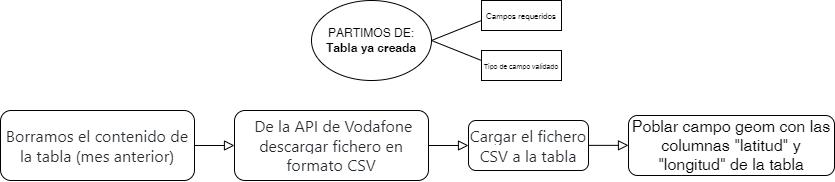

The diagram above was exported from draw.io. Its source (the exported page's mxGraphModel, read from the mxfile embedded in the PNG):
<mxGraphModel dx="1673" dy="908" grid="1" gridSize="10" guides="1" tooltips="1" connect="1" arrows="1" fold="1" page="1" pageScale="1" pageWidth="827" pageHeight="1169" math="0" shadow="0">
  <root>
    <mxCell id="WIyWlLk6GJQsqaUBKTNV-0" />
    <mxCell id="WIyWlLk6GJQsqaUBKTNV-1" parent="WIyWlLk6GJQsqaUBKTNV-0" />
    <mxCell id="WIyWlLk6GJQsqaUBKTNV-2" value="" style="rounded=0;html=1;jettySize=auto;orthogonalLoop=1;fontSize=11;endArrow=block;endFill=0;endSize=8;strokeWidth=1;shadow=0;labelBackgroundColor=none;edgeStyle=orthogonalEdgeStyle;" parent="WIyWlLk6GJQsqaUBKTNV-1" source="WIyWlLk6GJQsqaUBKTNV-3" target="WIyWlLk6GJQsqaUBKTNV-7" edge="1">
      <mxGeometry relative="1" as="geometry">
        <mxPoint x="738" y="245" as="targetPoint" />
      </mxGeometry>
    </mxCell>
    <mxCell id="WIyWlLk6GJQsqaUBKTNV-3" value="&lt;span style=&quot;color: rgb(36, 41, 47); font-family: -apple-system, BlinkMacSystemFont, &amp;quot;Segoe UI&amp;quot;, Helvetica, Arial, sans-serif, &amp;quot;Apple Color Emoji&amp;quot;, &amp;quot;Segoe UI Emoji&amp;quot;; font-size: 16px; text-align: start; background-color: rgb(255, 255, 255);&quot;&gt;&amp;nbsp;De la API de Vodafone descargar fichero en formato CSV&lt;/span&gt;" style="rounded=1;whiteSpace=wrap;html=1;fontSize=12;glass=0;strokeWidth=1;shadow=0;" parent="WIyWlLk6GJQsqaUBKTNV-1" vertex="1">
      <mxGeometry x="500" y="130" width="194" height="70" as="geometry" />
    </mxCell>
    <mxCell id="WIyWlLk6GJQsqaUBKTNV-7" value="&lt;span style=&quot;color: rgb(36, 41, 47); font-family: -apple-system, BlinkMacSystemFont, &amp;quot;Segoe UI&amp;quot;, Helvetica, Arial, sans-serif, &amp;quot;Apple Color Emoji&amp;quot;, &amp;quot;Segoe UI Emoji&amp;quot;; font-size: 16px; text-align: start; background-color: rgb(255, 255, 255);&quot;&gt;Cargar el fichero CSV a la tabla&lt;/span&gt;" style="rounded=1;whiteSpace=wrap;html=1;fontSize=12;glass=0;strokeWidth=1;shadow=0;" parent="WIyWlLk6GJQsqaUBKTNV-1" vertex="1">
      <mxGeometry x="734" y="140" width="120" height="50" as="geometry" />
    </mxCell>
    <mxCell id="dSTZGPqrwVJC1YuezCt9-1" value="&lt;font style=&quot;font-size: 16px;&quot;&gt;Poblar campo geom con las columnas &quot;latitud&quot; y &quot;longitud&quot; de la tabla&lt;/font&gt;" style="rounded=1;whiteSpace=wrap;html=1;fontSize=12;glass=0;strokeWidth=1;shadow=0;" vertex="1" parent="WIyWlLk6GJQsqaUBKTNV-1">
      <mxGeometry x="894" y="135" width="206" height="60" as="geometry" />
    </mxCell>
    <mxCell id="dSTZGPqrwVJC1YuezCt9-2" value="PARTIMOS DE:&lt;br&gt;&lt;b&gt;Tabla ya creada&lt;/b&gt;" style="ellipse;whiteSpace=wrap;html=1;" vertex="1" parent="WIyWlLk6GJQsqaUBKTNV-1">
      <mxGeometry x="577" y="20" width="120" height="80" as="geometry" />
    </mxCell>
    <mxCell id="dSTZGPqrwVJC1YuezCt9-3" value="" style="endArrow=none;html=1;rounded=0;" edge="1" parent="WIyWlLk6GJQsqaUBKTNV-1">
      <mxGeometry width="50" height="50" relative="1" as="geometry">
        <mxPoint x="697" y="60" as="sourcePoint" />
        <mxPoint x="747" y="40" as="targetPoint" />
      </mxGeometry>
    </mxCell>
    <mxCell id="dSTZGPqrwVJC1YuezCt9-4" value="" style="endArrow=none;html=1;rounded=0;" edge="1" parent="WIyWlLk6GJQsqaUBKTNV-1">
      <mxGeometry width="50" height="50" relative="1" as="geometry">
        <mxPoint x="747" y="80" as="sourcePoint" />
        <mxPoint x="697" y="60" as="targetPoint" />
      </mxGeometry>
    </mxCell>
    <mxCell id="dSTZGPqrwVJC1YuezCt9-5" value="&lt;font style=&quot;font-size: 8px;&quot;&gt;Campos requeridos&lt;/font&gt;" style="rounded=0;whiteSpace=wrap;html=1;" vertex="1" parent="WIyWlLk6GJQsqaUBKTNV-1">
      <mxGeometry x="747" y="20" width="80" height="30" as="geometry" />
    </mxCell>
    <mxCell id="dSTZGPqrwVJC1YuezCt9-6" value="&lt;font style=&quot;font-size: 7px;&quot;&gt;Tipo de campo validado&lt;/font&gt;" style="rounded=0;whiteSpace=wrap;html=1;" vertex="1" parent="WIyWlLk6GJQsqaUBKTNV-1">
      <mxGeometry x="747" y="70" width="80" height="30" as="geometry" />
    </mxCell>
    <mxCell id="dSTZGPqrwVJC1YuezCt9-10" value="" style="rounded=0;html=1;jettySize=auto;orthogonalLoop=1;fontSize=11;endArrow=block;endFill=0;endSize=8;strokeWidth=1;shadow=0;labelBackgroundColor=none;edgeStyle=orthogonalEdgeStyle;" edge="1" parent="WIyWlLk6GJQsqaUBKTNV-1">
      <mxGeometry relative="1" as="geometry">
        <mxPoint x="854" y="164.86" as="sourcePoint" />
        <mxPoint x="894" y="164.86" as="targetPoint" />
      </mxGeometry>
    </mxCell>
    <mxCell id="dSTZGPqrwVJC1YuezCt9-11" value="" style="rounded=0;html=1;jettySize=auto;orthogonalLoop=1;fontSize=11;endArrow=block;endFill=0;endSize=8;strokeWidth=1;shadow=0;labelBackgroundColor=none;edgeStyle=orthogonalEdgeStyle;" edge="1" parent="WIyWlLk6GJQsqaUBKTNV-1" source="dSTZGPqrwVJC1YuezCt9-12">
      <mxGeometry relative="1" as="geometry">
        <mxPoint x="499.9999999999998" y="165" as="targetPoint" />
      </mxGeometry>
    </mxCell>
    <mxCell id="dSTZGPqrwVJC1YuezCt9-12" value="&lt;span style=&quot;color: rgb(36, 41, 47); font-family: -apple-system, BlinkMacSystemFont, &amp;quot;Segoe UI&amp;quot;, Helvetica, Arial, sans-serif, &amp;quot;Apple Color Emoji&amp;quot;, &amp;quot;Segoe UI Emoji&amp;quot;; font-size: 16px; text-align: start; background-color: rgb(255, 255, 255);&quot;&gt;Borramos el contenido de la tabla (mes anterior)&lt;/span&gt;" style="rounded=1;whiteSpace=wrap;html=1;fontSize=12;glass=0;strokeWidth=1;shadow=0;" vertex="1" parent="WIyWlLk6GJQsqaUBKTNV-1">
      <mxGeometry x="266" y="130" width="194" height="70" as="geometry" />
    </mxCell>
  </root>
</mxGraphModel>